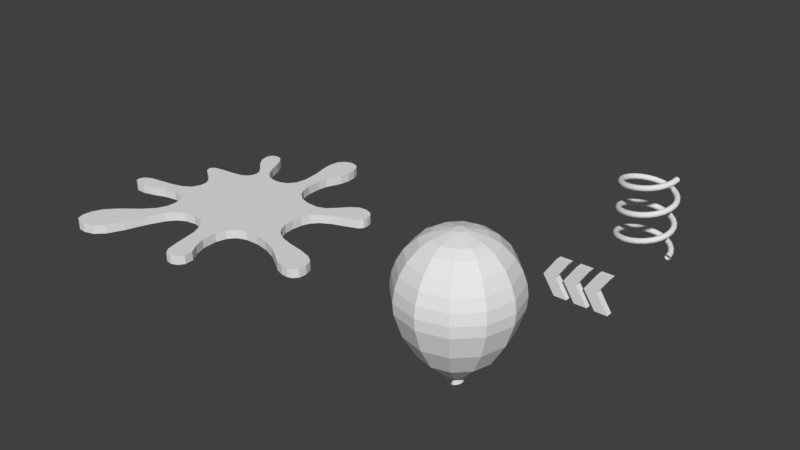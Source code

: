 # Source: PowerUps.blend  (saved by Blender 2.77.0; exported with 4.5.12 LTS)
import bpy
from mathutils import Matrix  # noqa: F401  (used for matrix-valued properties, if any)

bpy.ops.wm.read_factory_settings(use_empty=True)
scene = bpy.context.scene
scene.name = 'Scene'

# ---- collections
col_collection_1 = bpy.data.collections.new('Collection 1'); scene.collection.children.link(col_collection_1)

# ---- world
world_world = bpy.data.worlds.new('World'); scene.world = world_world
world_world.color = (0.05088, 0.05088, 0.05088)
world_world.use_sun_shadow = False
world_world.sun_shadow_jitter_overblur = 0.0
world_world.cycles.sampling_method = 'MANUAL'

# ---- meshes
me_cylinder_003 = bpy.data.meshes.new('Cylinder.003')
me_cylinder_003.from_pydata([(9.934e-09, 1.0, -6.48), (0.5, 0.866, -6.48), (0.866, 0.5, -6.48), (1.0, 9.537e-08, -6.48), (0.866, -0.5, -6.48), (0.5, -0.866, -6.48), (1.609e-07, -1.0, -6.48), (-0.5, -0.866, -6.48), (-0.866, -0.5, -6.48), (-1.0, -3.258e-07, -6.48), (-0.866, 0.5, -6.48), (-0.5, 0.866, -6.48), (1.542, 2.671, -4.48), (4.314e-07, 3.084, -4.48), (2.671, 1.542, -4.48), (3.084, 3.355e-07, -4.48), (2.671, -1.542, -4.48), (1.542, -2.671, -4.48), (8.971e-07, -3.084, -4.48), (-1.542, -2.671, -4.48), (-2.671, -1.542, -4.48), (-3.084, -9.635e-07, -4.48), (-2.671, 1.542, -4.48), (-1.542, 2.671, -4.48), (2.137, 3.702, -2.48), (4.828e-07, 4.274, -2.48), (3.702, 2.137, -2.48), (4.274, 4.957e-07, -2.48), (3.702, -2.137, -2.48), (2.137, -3.702, -2.48), (1.128e-06, -4.274, -2.48), (-2.137, -3.702, -2.48), (-3.702, -2.137, -2.48), (-4.274, -1.305e-06, -2.48), (-3.702, 2.137, -2.48), (-2.137, 3.702, -2.48), (2.465, 4.269, -0.4804), (4.989e-07, 4.93, -0.4804), (4.269, 2.465, -0.4804), (4.93, 5.747e-07, -0.4804), (4.269, -2.465, -0.4804), (2.465, -4.269, -0.4804), (1.243e-06, -4.93, -0.4804), (-2.465, -4.269, -0.4804), (-4.269, -2.465, -0.4804), (-4.93, -1.502e-06, -0.4804), (-4.269, 2.465, -0.4804), (-2.465, 4.269, -0.4804), (2.509, 4.346, 0.5196), (5.008e-07, 5.018, 0.5196), (4.346, 2.509, 0.5196), (5.018, 5.857e-07, 0.5196), (4.346, -2.509, 0.5196), (2.509, -4.346, 0.5196), (1.258e-06, -5.018, 0.5196), (-2.509, -4.346, 0.5196), (-4.346, -2.509, 0.5196), (-5.018, -1.528e-06, 0.5196), (-4.346, 2.509, 0.5196), (-2.509, 4.346, 0.5196), (2.446, 4.237, 1.52), (4.952e-07, 4.893, 1.52), (4.237, 2.446, 1.52), (4.893, 5.721e-07, 1.52), (4.237, -2.446, 1.52), (2.446, -4.237, 1.52), (1.234e-06, -4.893, 1.52), (-2.446, -4.237, 1.52), (-4.237, -2.446, 1.52), (-4.893, -1.489e-06, 1.52), (-4.237, 2.446, 1.52), (-2.446, 4.237, 1.52), (2.279, 3.948, 2.52), (4.992e-07, 4.559, 2.52), (3.948, 2.279, 2.52), (4.559, 5.385e-07, 2.52), (3.948, -2.279, 2.52), (2.279, -3.948, 2.52), (1.187e-06, -4.559, 2.52), (-2.279, -3.948, 2.52), (-3.948, -2.279, 2.52), (-4.559, -1.382e-06, 2.52), (-3.948, 2.279, 2.52), (-2.279, 3.948, 2.52), (1.999, 3.463, 3.52), (4.934e-07, 3.998, 3.52), (3.463, 1.999, 3.52), (3.998, 4.674e-07, 3.52), (3.463, -1.999, 3.52), (1.999, -3.463, 3.52), (1.097e-06, -3.998, 3.52), (-1.999, -3.463, 3.52), (-3.463, -1.999, 3.52), (-3.998, -1.217e-06, 3.52), (-3.463, 1.999, 3.52), (-1.999, 3.463, 3.52), (1.51, 2.615, 4.52), (4.657e-07, 3.02, 4.52), (2.615, 1.51, 4.52), (3.02, 3.385e-07, 4.52), (2.615, -1.51, 4.52), (1.51, -2.615, 4.52), (9.217e-07, -3.02, 4.52), (-1.51, -2.615, 4.52), (-2.615, -1.51, 4.52), (-3.02, -9.336e-07, 4.52), (-2.615, 1.51, 4.52), (-1.51, 2.615, 4.52), (1.062, 1.84, 5.02), (4.336e-07, 2.125, 5.02), (1.84, 1.062, 5.02), (2.125, 2.205e-07, 5.02), (1.84, -1.062, 5.02), (1.062, -1.84, 5.02), (7.545e-07, -2.125, 5.02), (-1.062, -1.84, 5.02), (-1.84, -1.062, 5.02), (-2.125, -6.745e-07, 5.02), (-1.84, 1.062, 5.02), (-1.062, 1.84, 5.02), (0.259, 0.4486, 5.456), (3.762e-07, 0.518, 5.456), (0.4486, 0.259, 5.456), (0.518, 2.37e-08, 5.456), (0.4486, -0.259, 5.456), (0.259, -0.4486, 5.456), (4.544e-07, -0.518, 5.456), (-0.259, -0.4486, 5.456), (-0.4486, -0.259, 5.456), (-0.518, -1.945e-07, 5.456), (-0.4486, 0.259, 5.456), (-0.259, 0.4486, 5.456), (0.1875, 0.3248, -6.707), (4.038e-08, 0.375, -6.707), (0.3248, 0.1875, -6.707), (0.375, 2.335e-08, -6.707), (0.3248, -0.1875, -6.707), (0.1875, -0.3248, -6.707), (9.701e-08, -0.375, -6.707), (-0.1875, -0.3248, -6.707), (-0.3248, -0.1875, -6.707), (-0.375, -1.346e-07, -6.707), (-0.3248, 0.1875, -6.707), (-0.1875, 0.3248, -6.707), (0.05294, 0.09169, -6.787), (5.878e-08, 0.1059, -6.787), (0.09169, 0.05294, -6.787), (0.1059, -7.668e-09, -6.787), (0.09169, -0.05294, -6.787), (0.05294, -0.09169, -6.787), (7.477e-08, -0.1059, -6.787), (-0.05294, -0.09169, -6.787), (-0.09169, -0.05294, -6.787), (-0.1059, -5.226e-08, -6.787), (-0.09169, 0.05294, -6.787), (-0.05294, 0.09169, -6.787), (0.05294, 0.09169, -7.129), (5.897e-07, 0.1059, -7.129), (0.09169, 0.05294, -7.129), (0.1059, -7.668e-09, -7.129), (0.09169, -0.05294, -7.129), (0.05294, -0.09169, -7.129), (6.056e-07, -0.1059, -7.129), (-0.05293, -0.09169, -7.129), (-0.09169, -0.05294, -7.129), (-0.1059, -5.226e-08, -7.129), (-0.09169, 0.05294, -7.129), (-0.05293, 0.09169, -7.129), (0.3865, 0.4328, -7.272), (0.1491, 0.4998, -7.35), (0.5603, 0.2499, -7.215), (0.6239, 2.14e-08, -7.194), (0.5603, -0.2499, -7.215), (0.3865, -0.4328, -7.272), (0.1491, -0.4998, -7.35), (-0.08836, -0.4328, -7.428), (-0.2622, -0.2499, -7.485), (-0.3258, -1.472e-07, -7.506), (-0.2622, 0.2499, -7.485), (-0.08836, 0.4328, -7.428)], [], [(4, 5, 137, 136), (15, 14, 26, 27), (5, 4, 16, 17), (0, 11, 23, 13), (2, 1, 12, 14), (9, 8, 20, 21), (6, 5, 17, 18), (3, 2, 14, 15), (10, 9, 21, 22), (7, 6, 18, 19), (4, 3, 15, 16), (11, 10, 22, 23), (1, 0, 13, 12), (8, 7, 19, 20), (27, 26, 38, 39), (22, 21, 33, 34), (19, 18, 30, 31), (16, 15, 27, 28), (23, 22, 34, 35), (12, 13, 25, 24), (20, 19, 31, 32), (17, 16, 28, 29), (13, 23, 35, 25), (14, 12, 24, 26), (21, 20, 32, 33), (18, 17, 29, 30), (42, 41, 53, 54), (34, 33, 45, 46), (31, 30, 42, 43), (28, 27, 39, 40), (35, 34, 46, 47), (24, 25, 37, 36), (32, 31, 43, 44), (29, 28, 40, 41), (25, 35, 47, 37), (26, 24, 36, 38), (33, 32, 44, 45), (30, 29, 41, 42), (54, 53, 65, 66), (39, 38, 50, 51), (46, 45, 57, 58), (43, 42, 54, 55), (40, 39, 51, 52), (47, 46, 58, 59), (36, 37, 49, 48), (44, 43, 55, 56), (41, 40, 52, 53), (37, 47, 59, 49), (38, 36, 48, 50), (45, 44, 56, 57), (69, 68, 80, 81), (51, 50, 62, 63), (58, 57, 69, 70), (55, 54, 66, 67), (52, 51, 63, 64), (59, 58, 70, 71), (48, 49, 61, 60), (56, 55, 67, 68), (53, 52, 64, 65), (49, 59, 71, 61), (50, 48, 60, 62), (57, 56, 68, 69), (74, 72, 84, 86), (66, 65, 77, 78), (63, 62, 74, 75), (70, 69, 81, 82), (67, 66, 78, 79), (64, 63, 75, 76), (71, 70, 82, 83), (60, 61, 73, 72), (68, 67, 79, 80), (65, 64, 76, 77), (61, 71, 83, 73), (62, 60, 72, 74), (85, 95, 107, 97), (81, 80, 92, 93), (78, 77, 89, 90), (75, 74, 86, 87), (82, 81, 93, 94), (79, 78, 90, 91), (76, 75, 87, 88), (83, 82, 94, 95), (72, 73, 85, 84), (80, 79, 91, 92), (77, 76, 88, 89), (73, 83, 95, 85), (101, 100, 112, 113), (86, 84, 96, 98), (93, 92, 104, 105), (90, 89, 101, 102), (87, 86, 98, 99), (94, 93, 105, 106), (91, 90, 102, 103), (88, 87, 99, 100), (95, 94, 106, 107), (84, 85, 97, 96), (92, 91, 103, 104), (89, 88, 100, 101), (113, 112, 124, 125), (97, 107, 119, 109), (98, 96, 108, 110), (105, 104, 116, 117), (102, 101, 113, 114), (99, 98, 110, 111), (106, 105, 117, 118), (103, 102, 114, 115), (100, 99, 111, 112), (107, 106, 118, 119), (96, 97, 109, 108), (104, 103, 115, 116), (120, 121, 131, 130, 129, 128, 127, 126, 125, 124, 123, 122), (109, 119, 131, 121), (110, 108, 120, 122), (117, 116, 128, 129), (114, 113, 125, 126), (111, 110, 122, 123), (118, 117, 129, 130), (115, 114, 126, 127), (112, 111, 123, 124), (119, 118, 130, 131), (108, 109, 121, 120), (116, 115, 127, 128), (133, 132, 144, 145), (11, 0, 133, 143), (1, 2, 134, 132), (8, 9, 141, 140), (5, 6, 138, 137), (2, 3, 135, 134), (9, 10, 142, 141), (6, 7, 139, 138), (3, 4, 136, 135), (10, 11, 143, 142), (0, 1, 132, 133), (7, 8, 140, 139), (154, 155, 167, 166), (139, 140, 152, 151), (136, 137, 149, 148), (143, 133, 145, 155), (132, 134, 146, 144), (140, 141, 153, 152), (137, 138, 150, 149), (134, 135, 147, 146), (141, 142, 154, 153), (138, 139, 151, 150), (135, 136, 148, 147), (142, 143, 155, 154), (159, 160, 172, 171), (145, 144, 156, 157), (151, 152, 164, 163), (148, 149, 161, 160), (155, 145, 157, 167), (144, 146, 158, 156), (152, 153, 165, 164), (149, 150, 162, 161), (146, 147, 159, 158), (153, 154, 166, 165), (150, 151, 163, 162), (147, 148, 160, 159), (168, 170, 171, 172, 173, 174, 175, 176, 177, 178, 179, 169), (166, 167, 179, 178), (157, 156, 168, 169), (163, 164, 176, 175), (160, 161, 173, 172), (167, 157, 169, 179), (156, 158, 170, 168), (164, 165, 177, 176), (161, 162, 174, 173), (158, 159, 171, 170), (165, 166, 178, 177), (162, 163, 175, 174)])
me_cylinder_003.use_remesh_preserve_volume = False
me_cylinder_003.use_remesh_preserve_attributes = False
me_cylinder_003.use_mirror_vertex_groups = False
me_cylinder_003.update()
me_cylinder_001 = bpy.data.meshes.new('Cylinder.001')
me_cylinder_001.from_pydata([(0.02608, 0.6424, 0.02567), (0.05708, 1.204, 0.02567), (0.193, 1.541, 0.02567), (0.3759, 1.298, 0.02567), (0.2653, 0.9065, 0.02567), (0.4361, 0.4566, 0.02567), (0.9001, 0.5352, 0.02567), (1.257, 0.6749, 0.02567), (1.272, 0.4599, 0.02567), (0.7943, 0.2134, 0.02567), (0.7768, -0.2055, 0.02567), (1.269, -0.4259, 0.02567), (1.532, -0.713, 0.02567), (1.258, -0.7494, 0.02567), (0.6998, -0.4938, 0.02567), (0.322, -0.7359, 0.02567), (0.4464, -1.259, 0.02567), (0.2094, -1.28, 0.02567), (-0.03736, -0.6299, 0.02567), (-0.4612, -0.7605, 0.02567), (-0.8257, -1.454, 0.02567), (-1.118, -1.367, 0.02567), (-0.7449, -0.8651, 0.02567), (-1.389, -0.4179, 0.02567), (-1.147, -0.2511, 0.02567), (-0.7119, -0.03693, 0.02567), (-0.9481, 0.398, 0.02567), (-0.5457, 0.4578, 0.02567), (-0.4642, 0.6553, 0.02567), (-0.7108, 1.003, 0.02567), (-0.5662, 1.097, 0.02567), (-0.3376, 0.6973, 0.02567), (0.109, 0.8479, 0.02567), (0.06236, 1.444, 0.02567), (0.33, 1.488, 0.02567), (0.3194, 1.092, 0.02567), (0.2955, 0.6217, 0.02567), (0.7061, 0.4087, 0.02567), (1.083, 0.697, 0.02567), (1.314, 0.5594, 0.02567), (0.9847, 0.3542, 0.02567), (0.7389, -0.003294, 0.02567), (0.948, -0.3548, 0.02567), (1.512, -0.5343, 0.02567), (1.432, -0.7865, 0.02567), (1.018, -0.5865, 0.02567), (0.427, -0.5373, 0.02567), (0.3766, -1.045, 0.02567), (0.3249, -1.35, 0.02567), (0.1274, -0.8624, 0.02567), (-0.2904, -0.6198, 0.02567), (-0.6369, -1.177, 0.02567), (-1.028, -1.479, 0.02567), (-1.056, -1.142, 0.02567), (-0.5779, -0.6255, 0.02567), (-1.364, -0.3104, 0.02567), (-0.8419, -0.1864, 0.02567), (-0.9746, 0.2945, 0.02567), (-0.7235, 0.428, 0.02567), (-0.4583, 0.5368, 0.02567), (-0.6275, 0.8267, 0.02567), (-0.6744, 1.092, 0.02567), (-0.4579, 0.9508, 0.02567), (-0.1686, 0.5993, 0.02567), (0.08853, 0.7272, 0.02567), (0.04262, 1.332, 0.02567), (0.2708, 1.53, 0.02567), (0.3574, 1.183, 0.02567), (0.267, 0.7385, 0.02567), (0.5541, 0.4151, 0.02567), (0.9951, 0.6412, 0.02567), (1.303, 0.6221, 0.02567), (1.147, 0.4109, 0.02567), (0.7539, 0.1182, 0.02567), (0.8442, -0.2906, 0.02567), (1.424, -0.4699, 0.02567), (1.487, -0.7681, 0.02567), (1.147, -0.6705, 0.02567), (0.5397, -0.4965, 0.02567), (0.328, -0.9167, 0.02567), (0.3977, -1.325, 0.02567), (0.1761, -1.14, 0.02567), (-0.1659, -0.6003, 0.02567), (-0.5496, -0.9389, 0.02567), (-0.9367, -1.485, 0.02567), (-1.109, -1.26, 0.02567), (-0.6267, -0.7389, 0.02567), (-1.399, -0.3632, 0.02567), (-0.9752, -0.2238, 0.02567), (-0.7099, 0.04132, 0.02567), (-0.8384, 0.4173, 0.02567), (-0.4912, 0.491, 0.02567), (-0.5202, 0.7226, 0.02567), (-0.702, 1.06, 0.02567), (-0.5106, 1.05, 0.02567), (-0.2549, 0.6274, 0.02567), (0.09328, 1.043, 0.02567), (0.116, 1.512, 0.02567), (0.3653, 1.405, 0.02567), (0.2827, 1.011, 0.02567), (0.3502, 0.5287, 0.02567), (0.8063, 0.446, 0.02567), (1.181, 0.7019, 0.02567), (1.312, 0.5055, 0.02567), (0.8651, 0.2878, 0.02567), (0.7459, -0.122, 0.02567), (1.092, -0.3947, 0.02567), (1.541, -0.6245, 0.02567), (1.349, -0.7807, 0.02567), (0.8541, -0.5228, 0.02567), (0.3573, -0.6205, 0.02567), (0.4419, -1.156, 0.02567), (0.2555, -1.34, 0.02567), (0.0583, -0.7066, 0.02567), (-0.3836, -0.6705, 0.02567), (-0.7273, -1.359, 0.02567), (-1.088, -1.441, 0.02567), (-0.942, -1.022, 0.02567), (-1.333, -0.4498, 0.02567), (-1.286, -0.2722, 0.02567), (-0.7566, -0.1296, 0.02567), (-0.9928, 0.3539, 0.02567), (-0.6262, 0.4391, 0.02567), (-0.448, 0.5949, 0.02567), (-0.6917, 0.9158, 0.02567), (-0.6249, 1.107, 0.02567), (-0.4029, 0.8118, 0.02567), (-0.07028, 0.5999, 0.02567), (-0.7962, -0.3387, 0.02567), (-0.6006, -0.4186, 0.02567), (-1.081, -0.4126, 0.02567), (-0.5742, -0.5092, 0.02567), (-0.9383, -0.3609, 0.02567), (-0.6716, -0.361, 0.02567), (-1.223, -0.4509, 0.02567), (-0.8101, 0.1759, 0.02567), (-0.7448, 0.1112, 0.02567), (-0.8959, 0.2346, 0.02567), (0.08853, 0.7272, 0.1284), (0.02608, 0.6424, 0.1284), (0.04262, 1.332, 0.1284), (0.05708, 1.204, 0.1284), (0.2708, 1.53, 0.1284), (0.193, 1.541, 0.1284), (0.3574, 1.183, 0.1284), (0.3759, 1.298, 0.1284), (0.267, 0.7385, 0.1284), (0.2653, 0.9065, 0.1284), (0.5541, 0.4151, 0.1284), (0.4361, 0.4566, 0.1284), (0.9951, 0.6412, 0.1284), (0.9001, 0.5352, 0.1284), (1.303, 0.6221, 0.1284), (1.257, 0.6749, 0.1284), (1.147, 0.4109, 0.1284), (1.272, 0.4599, 0.1284), (0.7539, 0.1182, 0.1284), (0.7943, 0.2134, 0.1284), (0.8442, -0.2906, 0.1284), (0.7768, -0.2055, 0.1284), (1.424, -0.4699, 0.1284), (1.269, -0.4259, 0.1284), (1.487, -0.7681, 0.1284), (1.532, -0.713, 0.1284), (1.147, -0.6705, 0.1284), (1.258, -0.7494, 0.1284), (0.5397, -0.4965, 0.1284), (0.6998, -0.4938, 0.1284), (0.328, -0.9167, 0.1284), (0.322, -0.7359, 0.1284), (0.3977, -1.325, 0.1284), (0.4464, -1.259, 0.1284), (0.1761, -1.14, 0.1284), (0.2094, -1.28, 0.1284), (-0.1659, -0.6003, 0.1284), (-0.03736, -0.6299, 0.1284), (-0.5496, -0.9389, 0.1284), (-0.4612, -0.7605, 0.1284), (-0.9367, -1.485, 0.1284), (-0.8257, -1.454, 0.1284), (-1.109, -1.26, 0.1284), (-1.118, -1.367, 0.1284), (-0.6267, -0.7389, 0.1284), (-0.7449, -0.8651, 0.1284), (-1.399, -0.3632, 0.1284), (-1.389, -0.4179, 0.1284), (-0.9752, -0.2238, 0.1284), (-1.147, -0.2511, 0.1284), (-0.7099, 0.04132, 0.1284), (-0.7119, -0.03693, 0.1284), (-0.8384, 0.4173, 0.1284), (-0.9481, 0.398, 0.1284), (-0.4912, 0.491, 0.1284), (-0.5457, 0.4578, 0.1284), (-0.5202, 0.7226, 0.1284), (-0.4642, 0.6553, 0.1284), (-0.702, 1.06, 0.1284), (-0.7108, 1.003, 0.1284), (-0.5106, 1.05, 0.1284), (-0.5662, 1.097, 0.1284), (-0.2549, 0.6274, 0.1284), (-0.3376, 0.6973, 0.1284), (0.09328, 1.043, 0.1284), (0.109, 0.8479, 0.1284), (0.116, 1.512, 0.1284), (0.06236, 1.444, 0.1284), (0.3653, 1.405, 0.1284), (0.33, 1.488, 0.1284), (0.2827, 1.011, 0.1284), (0.3194, 1.092, 0.1284), (0.3502, 0.5287, 0.1284), (0.2955, 0.6217, 0.1284), (0.8063, 0.446, 0.1284), (0.7061, 0.4087, 0.1284), (1.181, 0.7019, 0.1284), (1.083, 0.697, 0.1284), (1.312, 0.5055, 0.1284), (1.314, 0.5594, 0.1284), (0.8651, 0.2878, 0.1284), (0.9847, 0.3542, 0.1284), (0.7459, -0.122, 0.1284), (0.7389, -0.003294, 0.1284), (1.092, -0.3947, 0.1284), (0.948, -0.3548, 0.1284), (1.541, -0.6245, 0.1284), (1.512, -0.5343, 0.1284), (1.349, -0.7807, 0.1284), (1.432, -0.7865, 0.1284), (0.8541, -0.5228, 0.1284), (1.018, -0.5865, 0.1284), (0.3573, -0.6205, 0.1284), (0.427, -0.5373, 0.1284), (0.4419, -1.156, 0.1284), (0.3766, -1.045, 0.1284), (0.2555, -1.34, 0.1284), (0.3249, -1.35, 0.1284), (0.0583, -0.7066, 0.1284), (0.1274, -0.8624, 0.1284), (-0.3836, -0.6705, 0.1284), (-0.2904, -0.6198, 0.1284), (-0.7273, -1.359, 0.1284), (-0.6369, -1.177, 0.1284), (-1.088, -1.441, 0.1284), (-1.028, -1.479, 0.1284), (-0.942, -1.022, 0.1284), (-1.056, -1.142, 0.1284), (-0.5742, -0.5092, 0.1284), (-0.5779, -0.6255, 0.1284), (-1.286, -0.2722, 0.1284), (-1.364, -0.3104, 0.1284), (-0.7566, -0.1296, 0.1284), (-0.8419, -0.1864, 0.1284), (-0.9928, 0.3539, 0.1284), (-0.9746, 0.2945, 0.1284), (-0.6262, 0.4391, 0.1284), (-0.7235, 0.428, 0.1284), (-0.448, 0.5949, 0.1284), (-0.4583, 0.5368, 0.1284), (-0.6917, 0.9158, 0.1284), (-0.6275, 0.8267, 0.1284), (-0.6249, 1.107, 0.1284), (-0.6744, 1.092, 0.1284), (-0.4029, 0.8118, 0.1284), (-0.4579, 0.9508, 0.1284), (-0.07028, 0.5999, 0.1284), (-0.1686, 0.5993, 0.1284), (-0.7448, 0.1112, 0.1284), (-1.333, -0.4498, 0.1284), (-0.9383, -0.3609, 0.1284), (-0.7962, -0.3387, 0.1284), (-0.6716, -0.361, 0.1284), (-0.6006, -0.4186, 0.1284), (-1.223, -0.4509, 0.1284), (-1.081, -0.4126, 0.1284), (-0.8959, 0.2346, 0.1284), (-0.8101, 0.1759, 0.1284)], [], [(1, 65, 33, 97, 2, 66, 34, 98, 3, 67, 35, 99, 4, 68, 36, 100, 5, 69, 37, 101, 6, 70, 38, 102, 7, 71, 39, 103, 8, 72, 40, 104, 9, 73, 41, 105, 10, 74, 42, 106, 11, 75, 43, 107, 12, 76, 44, 108, 13, 77, 45, 109, 14, 78, 46, 110, 15, 79, 47, 111, 16, 80, 48, 112, 17, 81, 49, 113, 18, 82, 50, 114, 19, 83, 51, 115, 20, 84, 52, 116, 21, 85, 53, 117, 22, 86, 54, 131, 129, 133, 128, 132, 130, 134, 118, 23, 87, 55, 119, 24, 88, 56, 120, 25, 89, 136, 135, 137, 57, 121, 26, 90, 58, 122, 27, 91, 59, 123, 28, 92, 60, 124, 29, 93, 61, 125, 30, 94, 62, 126, 31, 95, 63, 127, 0, 64, 32, 96), (141, 202, 203, 138, 139, 264, 265, 200, 201, 262, 263, 198, 199, 260, 261, 196, 197, 258, 259, 194, 195, 256, 257, 192, 193, 254, 255, 190, 191, 252, 253, 274, 275, 266, 188, 189, 250, 251, 186, 187, 248, 249, 184, 185, 267, 272, 273, 268, 269, 270, 271, 246, 247, 182, 183, 244, 245, 180, 181, 242, 243, 178, 179, 240, 241, 176, 177, 238, 239, 174, 175, 236, 237, 172, 173, 234, 235, 170, 171, 232, 233, 168, 169, 230, 231, 166, 167, 228, 229, 164, 165, 226, 227, 162, 163, 224, 225, 160, 161, 222, 223, 158, 159, 220, 221, 156, 157, 218, 219, 154, 155, 216, 217, 152, 153, 214, 215, 150, 151, 212, 213, 148, 149, 210, 211, 146, 147, 208, 209, 144, 145, 206, 207, 142, 143, 204, 205, 140), (77, 13, 165, 164), (21, 116, 242, 181), (33, 65, 140, 205), (78, 14, 167, 166), (22, 117, 244, 183), (34, 66, 142, 207), (79, 15, 169, 168), (23, 118, 267, 185), (35, 67, 144, 209), (80, 16, 171, 170), (24, 119, 248, 187), (36, 68, 146, 211), (81, 17, 173, 172), (25, 120, 250, 189), (37, 69, 148, 213), (82, 18, 175, 174), (26, 121, 252, 191), (38, 70, 150, 215), (83, 19, 177, 176), (27, 122, 254, 193), (39, 71, 152, 217), (84, 20, 179, 178), (28, 123, 256, 195), (40, 72, 154, 219), (85, 21, 181, 180), (29, 124, 258, 197), (41, 73, 156, 221), (86, 22, 183, 182), (30, 125, 260, 199), (42, 74, 158, 223), (87, 23, 185, 184), (31, 126, 262, 201), (43, 75, 160, 225), (88, 24, 187, 186), (0, 127, 264, 139), (44, 76, 162, 227), (89, 25, 189, 188), (132, 128, 269, 268), (45, 77, 164, 229), (90, 26, 191, 190), (133, 129, 271, 270), (46, 78, 166, 231), (91, 27, 193, 192), (134, 130, 273, 272), (47, 79, 168, 233), (92, 28, 195, 194), (129, 131, 246, 271), (48, 80, 170, 235), (93, 29, 197, 196), (130, 132, 268, 273), (49, 81, 172, 237), (94, 30, 199, 198), (128, 133, 270, 269), (50, 82, 174, 239), (95, 31, 201, 200), (118, 134, 272, 267), (51, 83, 176, 241), (96, 32, 203, 202), (137, 135, 275, 274), (52, 84, 178, 243), (97, 33, 205, 204), (135, 136, 266, 275), (53, 85, 180, 245), (98, 34, 207, 206), (57, 137, 274, 253), (54, 86, 182, 247), (99, 35, 209, 208), (55, 87, 184, 249), (100, 36, 211, 210), (56, 88, 186, 251), (101, 37, 213, 212), (136, 89, 188, 266), (102, 38, 215, 214), (58, 90, 190, 255), (103, 39, 217, 216), (59, 91, 192, 257), (104, 40, 219, 218), (60, 92, 194, 259), (105, 41, 221, 220), (61, 93, 196, 261), (106, 42, 223, 222), (62, 94, 198, 263), (107, 43, 225, 224), (63, 95, 200, 265), (108, 44, 227, 226), (1, 96, 202, 141), (109, 45, 229, 228), (2, 97, 204, 143), (110, 46, 231, 230), (3, 98, 206, 145), (111, 47, 233, 232), (4, 99, 208, 147), (112, 48, 235, 234), (5, 100, 210, 149), (113, 49, 237, 236), (6, 101, 212, 151), (114, 50, 239, 238), (7, 102, 214, 153), (115, 51, 241, 240), (64, 0, 139, 138), (8, 103, 216, 155), (116, 52, 243, 242), (65, 1, 141, 140), (9, 104, 218, 157), (117, 53, 245, 244), (66, 2, 143, 142), (10, 105, 220, 159), (131, 54, 247, 246), (67, 3, 145, 144), (11, 106, 222, 161), (119, 55, 249, 248), (68, 4, 147, 146), (12, 107, 224, 163), (120, 56, 251, 250), (69, 5, 149, 148), (13, 108, 226, 165), (121, 57, 253, 252), (70, 6, 151, 150), (14, 109, 228, 167), (122, 58, 255, 254), (71, 7, 153, 152), (15, 110, 230, 169), (123, 59, 257, 256), (72, 8, 155, 154), (16, 111, 232, 171), (124, 60, 259, 258), (73, 9, 157, 156), (17, 112, 234, 173), (125, 61, 261, 260), (74, 10, 159, 158), (18, 113, 236, 175), (126, 62, 263, 262), (75, 11, 161, 160), (19, 114, 238, 177), (127, 63, 265, 264), (76, 12, 163, 162), (20, 115, 240, 179), (32, 64, 138, 203)])
me_cylinder_001.use_remesh_preserve_volume = False
me_cylinder_001.use_remesh_preserve_attributes = False
me_cylinder_001.use_mirror_vertex_groups = False
me_cylinder_001.update()
me_cube_002 = bpy.data.meshes.new('Cube.002')
me_cube_002.from_pydata([(-0.9375, -0.1411, -0.75), (-0.9375, -0.1411, 0.75), (-0.9375, 0.1411, -0.75), (-0.9375, 0.1411, 0.75), (1.268, -0.1411, -0.75), (1.268, -0.1411, 0.75), (1.268, 0.1411, -0.75), (1.268, 0.1411, 0.75), (-1.434, -0.1411, 0.0), (-1.434, 0.1411, 0.0), (0.772, 0.1411, 0.0), (0.772, -0.1411, 0.0), (-0.4163, 0.1411, 0.75), (-0.09513, 0.1411, 0.75), (0.426, 0.1411, 0.75), (0.7472, 0.1411, 0.75), (0.7472, 0.1411, -0.75), (0.426, 0.1411, -0.75), (-0.09513, 0.1411, -0.75), (-0.4163, 0.1411, -0.75), (0.7472, -0.1411, 0.75), (0.426, -0.1411, 0.75), (-0.09513, -0.1411, 0.75), (-0.4163, -0.1411, 0.75), (-0.4163, -0.1411, -0.75), (-0.09513, -0.1411, -0.75), (0.426, -0.1411, -0.75), (0.7472, -0.1411, -0.75), (-0.9127, -0.1411, 0.0), (-0.5915, -0.1411, 0.0), (-0.07032, -0.1411, 0.0), (0.2508, -0.1411, 0.0), (0.2508, 0.1411, 0.0), (-0.07033, 0.1411, 0.0), (-0.5915, 0.1411, 0.0), (-0.9127, 0.1411, 0.0)], [], [(8, 9, 2, 0), (32, 10, 6, 16), (10, 11, 4, 6), (28, 8, 0, 24), (27, 16, 6, 4), (23, 12, 3, 1), (23, 1, 8, 28), (7, 5, 11, 10), (15, 7, 10, 32), (1, 3, 9, 8), (3, 12, 35, 9), (13, 14, 33, 34), (5, 20, 31, 11), (21, 22, 29, 30), (5, 7, 15, 20), (30, 33, 14, 21), (21, 14, 13, 22), (30, 26, 17, 33), (0, 2, 19, 24), (28, 35, 12, 23), (25, 18, 17, 26), (28, 24, 19, 35), (11, 31, 27, 4), (31, 20, 15, 32), (30, 29, 25, 26), (31, 32, 16, 27), (9, 35, 19, 2), (29, 34, 18, 25), (34, 33, 17, 18), (29, 22, 13, 34)])
me_cube_002.use_remesh_preserve_volume = False
me_cube_002.use_remesh_preserve_attributes = False
me_cube_002.use_mirror_vertex_groups = False
me_cube_002.update()

# ---- curves / text
cu_spiral = bpy.data.curves.new('Spiral', 'CURVE')
cu_spiral.dimensions = '3D'
_sp = cu_spiral.splines.new('POLY'); _sp.points.add(72)
_sp.points.foreach_set('co', [1.0, 0.0, 0.0, 1.0, 0.9659, 0.2588, 0.04225, 1.0, 0.866, 0.5, 0.08451, 1.0, 0.7071, 0.7071, 0.1268, 1.0, 0.5, 0.866, 0.169, 1.0, 0.2588, 0.9659, 0.2113, 1.0, 2.833e-16, 1.0, 0.2535, 1.0, -0.2588, 0.9659, 0.2958, 1.0, -0.5, 0.866, 0.338, 1.0, -0.7071, 0.7071, 0.3803, 1.0, -0.866, 0.5, 0.4225, 1.0, -0.9659, 0.2588, 0.4648, 1.0, -1.0, -3.216e-16, 0.507, 1.0, -0.9659, -0.2588, 0.5493, 1.0, -0.866, -0.5, 0.5915, 1.0, -0.7071, -0.7071, 0.6338, 1.0, -0.5, -0.866, 0.6761, 1.0, -0.2588, -0.9659, 0.7183, 1.0, -1.837e-16, -1.0, 0.7606, 1.0, 0.2588, -0.9659, 0.8028, 1.0, 0.5, -0.866, 0.8451, 1.0, 0.7071, -0.7071, 0.8873, 1.0, 0.866, -0.5, 0.9296, 1.0, 0.9659, -0.2588, 0.9718, 1.0, 1.0, -2.021e-15, 1.014, 1.0, 0.9659, 0.2588, 1.056, 1.0, 0.866, 0.5, 1.099, 1.0, 0.7071, 0.7071, 1.141, 1.0, 0.5, 0.866, 1.183, 1.0, 0.2588, 0.9659, 1.225, 1.0, 3.859e-15, 1.0, 1.268, 1.0, -0.2588, 0.9659, 1.31, 1.0, -0.5, 0.866, 1.352, 1.0, -0.7071, 0.7071, 1.394, 1.0, -0.866, 0.5, 1.437, 1.0, -0.9659, 0.2588, 1.479, 1.0, -1.0, 5.696e-15, 1.521, 1.0, -0.9659, -0.2588, 1.563, 1.0, -0.866, -0.5, 1.606, 1.0, -0.7071, -0.7071, 1.648, 1.0, -0.5, -0.866, 1.69, 1.0, -0.2588, -0.9659, 1.732, 1.0, -7.534e-15, -1.0, 1.775, 1.0, 0.2588, -0.9659, 1.817, 1.0, 0.5, -0.866, 1.859, 1.0, 0.7071, -0.7071, 1.901, 1.0, 0.866, -0.5, 1.944, 1.0, 0.9659, -0.2588, 1.986, 1.0, 1.0, -9.372e-15, 2.028, 1.0, 0.9659, 0.2588, 2.07, 1.0, 0.866, 0.5, 2.113, 1.0, 0.7071, 0.7071, 2.155, 1.0, 0.5, 0.866, 2.197, 1.0, 0.2588, 0.9659, 2.239, 1.0, 1.121e-14, 1.0, 2.282, 1.0, -0.2588, 0.9659, 2.324, 1.0, -0.5, 0.866, 2.366, 1.0, -0.7071, 0.7071, 2.408, 1.0, -0.866, 0.5, 2.451, 1.0, -0.9659, 0.2588, 2.493, 1.0, -1.0, 1.305e-14, 2.535, 1.0, -0.9659, -0.2588, 2.577, 1.0, -0.866, -0.5, 2.62, 1.0, -0.7071, -0.7071, 2.662, 1.0, -0.5, -0.866, 2.704, 1.0, -0.2588, -0.9659, 2.746, 1.0, -6.003e-15, -1.0, 2.789, 1.0, 0.2588, -0.9659, 2.831, 1.0, 0.5, -0.866, 2.873, 1.0, 0.7071, -0.7071, 2.915, 1.0, 0.866, -0.5, 2.958, 1.0, 0.9659, -0.2588, 3.0, 1.0, 1.0, 2.818e-15, 3.042, 1.0])
cu_spiral.use_path_clamp = True
cu_spiral.bevel_resolution = 2
cu_spiral.bevel_depth = 0.11
cu_spiral.fill_mode = 'FULL'

# ---- objects
ob_balloon = bpy.data.objects.new('Balloon', me_cylinder_003)
ob_splat = bpy.data.objects.new('Splat', me_cylinder_001)
ob_cube = bpy.data.objects.new('Cube', me_cube_002)
ob_spiral = bpy.data.objects.new('Spiral', cu_spiral)

# ---- transforms, parenting, visibility, modifiers, constraints
ob_balloon.location = (-9.934e-09, -1.391e-07, 3.817)
ob_balloon.scale = (0.4158, 0.4158, 0.4158)
ob_balloon.lineart.crease_threshold = 0.0
ob_splat.location = (-9.098, -0.06367, 3.78)
ob_splat.scale = (3.077, 3.077, 3.077)
ob_splat.lineart.crease_threshold = 0.0
ob_cube.location = (0.0, 7.241, 1.0)
ob_cube.lineart.crease_threshold = 0.0
ob_spiral.location = (1.113, 9.569, 1.852)
ob_spiral.lineart.crease_threshold = 0.0

# ---- collection membership
col_collection_1.objects.link(ob_balloon)
col_collection_1.objects.link(ob_splat)
col_collection_1.objects.link(ob_cube)
col_collection_1.objects.link(ob_spiral)

# ---- scene / render settings (as saved in the file)
scene.frame_start = 1; scene.frame_end = 250; scene.frame_set(1)
scene.render.engine = 'BLENDER_EEVEE_NEXT'
scene.render.resolution_percentage = 50
scene.render.dither_intensity = 0.0
scene.cycles.use_denoising = False
scene.cycles.samples = 128
scene.cycles.sampling_pattern = 'TABULATED_SOBOL'
scene.cycles.light_sampling_threshold = 0.0
scene.cycles.use_adaptive_sampling = False
scene.cycles.use_light_tree = False
scene.cycles.blur_glossy = 0.0
scene.cycles.sample_clamp_indirect = 0.0
scene.view_settings.view_transform = 'Standard'
bpy.context.view_layer.update()

# ---- added for rendering (the .blend has no active camera and no usable light): camera, sun
cam_auto = bpy.data.cameras.new('AutoCamera')
cam_auto.lens = 50.0
cam_auto.sensor_width = 36.0
cam_auto.clip_end = 1000.0
ob_auto_camera = bpy.data.objects.new('AutoCamera', cam_auto)
scene.collection.objects.link(ob_auto_camera)
ob_auto_camera.location = (16.9326, -23.025, 20.8298)
ob_auto_camera.rotation_euler = (1.09748, -7.21219e-08, 0.694738)
scene.camera = ob_auto_camera
light_auto_sun = bpy.data.lights.new('AutoSun', 'SUN')
light_auto_sun.energy = 3.0
light_auto_sun.angle = 0.0523599
ob_auto_sun = bpy.data.objects.new('AutoSun', light_auto_sun)
scene.collection.objects.link(ob_auto_sun)
ob_auto_sun.rotation_euler = (0.872665, 0.174533, 0.523599)
bpy.context.view_layer.update()

